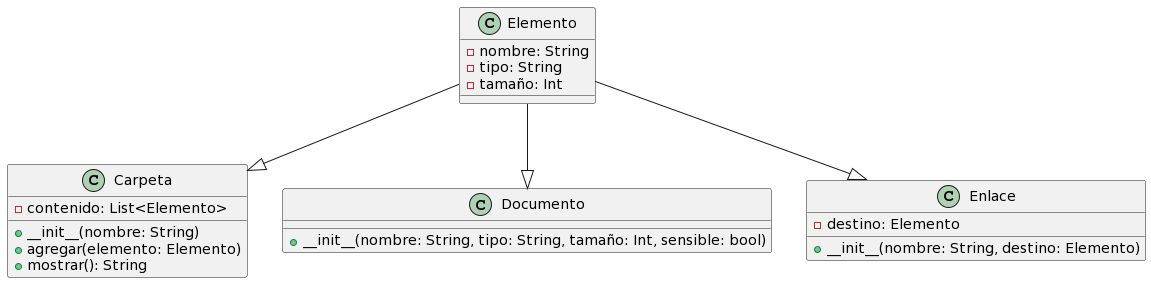

The diagram above was rendered by PlantUML. Its source (embedded in the PNG):
@startuml
class Elemento {
  - nombre: String
  - tipo: String
  - tamaño: Int
}

class Carpeta {
  - contenido: List<Elemento>
  + __init__(nombre: String)
  + agregar(elemento: Elemento)
  + mostrar(): String
}

class Documento {
  + __init__(nombre: String, tipo: String, tamaño: Int, sensible: bool)
}

class Enlace {
  - destino: Elemento
  + __init__(nombre: String, destino: Elemento)
}

Elemento --|> Carpeta
Elemento --|> Documento
Elemento --|> Enlace
@enduml